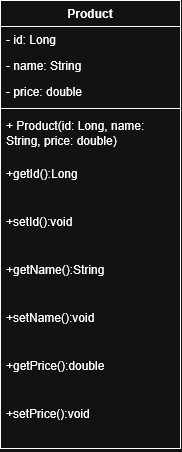

The diagram above was exported from draw.io. Its source (the exported page's mxGraphModel, read from the mxfile embedded in the PNG):
<mxGraphModel dx="851" dy="465" grid="1" gridSize="10" guides="1" tooltips="1" connect="1" arrows="1" fold="1" page="1" pageScale="1" pageWidth="850" pageHeight="1100" math="0" shadow="0">
  <root>
    <mxCell id="0" />
    <mxCell id="1" parent="0" />
    <mxCell id="M8iynNACKBqFr5EGjz0X-13" parent="1" style="swimlane;fontStyle=1;align=center;verticalAlign=top;childLayout=stackLayout;horizontal=1;startSize=26;horizontalStack=0;resizeParent=1;resizeParentMax=0;resizeLast=0;collapsible=1;marginBottom=0;whiteSpace=wrap;html=1;" value="Product" vertex="1">
      <mxGeometry height="448" width="180" x="350" y="250" as="geometry" />
    </mxCell>
    <mxCell id="M8iynNACKBqFr5EGjz0X-14" parent="M8iynNACKBqFr5EGjz0X-13" style="text;strokeColor=none;fillColor=none;align=left;verticalAlign=top;spacingLeft=4;spacingRight=4;overflow=hidden;rotatable=0;points=[[0,0.5],[1,0.5]];portConstraint=eastwest;whiteSpace=wrap;html=1;" value="- id: Long" vertex="1">
      <mxGeometry height="26" width="180" y="26" as="geometry" />
    </mxCell>
    <mxCell id="M8iynNACKBqFr5EGjz0X-18" parent="M8iynNACKBqFr5EGjz0X-13" style="text;strokeColor=none;fillColor=none;align=left;verticalAlign=top;spacingLeft=4;spacingRight=4;overflow=hidden;rotatable=0;points=[[0,0.5],[1,0.5]];portConstraint=eastwest;whiteSpace=wrap;html=1;" value="- name: String" vertex="1">
      <mxGeometry height="26" width="180" y="52" as="geometry" />
    </mxCell>
    <mxCell id="M8iynNACKBqFr5EGjz0X-17" parent="M8iynNACKBqFr5EGjz0X-13" style="text;strokeColor=none;fillColor=none;align=left;verticalAlign=top;spacingLeft=4;spacingRight=4;overflow=hidden;rotatable=0;points=[[0,0.5],[1,0.5]];portConstraint=eastwest;whiteSpace=wrap;html=1;" value="- price: double" vertex="1">
      <mxGeometry height="26" width="180" y="78" as="geometry" />
    </mxCell>
    <mxCell id="M8iynNACKBqFr5EGjz0X-15" parent="M8iynNACKBqFr5EGjz0X-13" style="line;strokeWidth=1;fillColor=none;align=left;verticalAlign=middle;spacingTop=-1;spacingLeft=3;spacingRight=3;rotatable=0;labelPosition=right;points=[];portConstraint=eastwest;strokeColor=inherit;" value="" vertex="1">
      <mxGeometry height="8" width="180" y="104" as="geometry" />
    </mxCell>
    <mxCell id="M8iynNACKBqFr5EGjz0X-16" parent="M8iynNACKBqFr5EGjz0X-13" style="text;strokeColor=none;fillColor=none;align=left;verticalAlign=top;spacingLeft=4;spacingRight=4;overflow=hidden;rotatable=0;points=[[0,0.5],[1,0.5]];portConstraint=eastwest;whiteSpace=wrap;html=1;" value="+ Product(id: Long, name: String, price: double)" vertex="1">
      <mxGeometry height="48" width="180" y="112" as="geometry" />
    </mxCell>
    <mxCell id="M8iynNACKBqFr5EGjz0X-19" parent="M8iynNACKBqFr5EGjz0X-13" style="text;strokeColor=none;fillColor=none;align=left;verticalAlign=top;spacingLeft=4;spacingRight=4;overflow=hidden;rotatable=0;points=[[0,0.5],[1,0.5]];portConstraint=eastwest;whiteSpace=wrap;html=1;" value="+getId():Long" vertex="1">
      <mxGeometry height="48" width="180" y="160" as="geometry" />
    </mxCell>
    <mxCell id="M8iynNACKBqFr5EGjz0X-20" parent="M8iynNACKBqFr5EGjz0X-13" style="text;strokeColor=none;fillColor=none;align=left;verticalAlign=top;spacingLeft=4;spacingRight=4;overflow=hidden;rotatable=0;points=[[0,0.5],[1,0.5]];portConstraint=eastwest;whiteSpace=wrap;html=1;" value="+setId():void" vertex="1">
      <mxGeometry height="48" width="180" y="208" as="geometry" />
    </mxCell>
    <mxCell id="M8iynNACKBqFr5EGjz0X-21" parent="M8iynNACKBqFr5EGjz0X-13" style="text;strokeColor=none;fillColor=none;align=left;verticalAlign=top;spacingLeft=4;spacingRight=4;overflow=hidden;rotatable=0;points=[[0,0.5],[1,0.5]];portConstraint=eastwest;whiteSpace=wrap;html=1;" value="+getName():String" vertex="1">
      <mxGeometry height="48" width="180" y="256" as="geometry" />
    </mxCell>
    <mxCell id="M8iynNACKBqFr5EGjz0X-22" parent="M8iynNACKBqFr5EGjz0X-13" style="text;strokeColor=none;fillColor=none;align=left;verticalAlign=top;spacingLeft=4;spacingRight=4;overflow=hidden;rotatable=0;points=[[0,0.5],[1,0.5]];portConstraint=eastwest;whiteSpace=wrap;html=1;" value="+setName():void" vertex="1">
      <mxGeometry height="48" width="180" y="304" as="geometry" />
    </mxCell>
    <mxCell id="M8iynNACKBqFr5EGjz0X-23" parent="M8iynNACKBqFr5EGjz0X-13" style="text;strokeColor=none;fillColor=none;align=left;verticalAlign=top;spacingLeft=4;spacingRight=4;overflow=hidden;rotatable=0;points=[[0,0.5],[1,0.5]];portConstraint=eastwest;whiteSpace=wrap;html=1;" value="+getPrice():double" vertex="1">
      <mxGeometry height="48" width="180" y="352" as="geometry" />
    </mxCell>
    <mxCell id="M8iynNACKBqFr5EGjz0X-24" parent="M8iynNACKBqFr5EGjz0X-13" style="text;strokeColor=none;fillColor=none;align=left;verticalAlign=top;spacingLeft=4;spacingRight=4;overflow=hidden;rotatable=0;points=[[0,0.5],[1,0.5]];portConstraint=eastwest;whiteSpace=wrap;html=1;" value="+setPrice():void" vertex="1">
      <mxGeometry height="48" width="180" y="400" as="geometry" />
    </mxCell>
  </root>
</mxGraphModel>